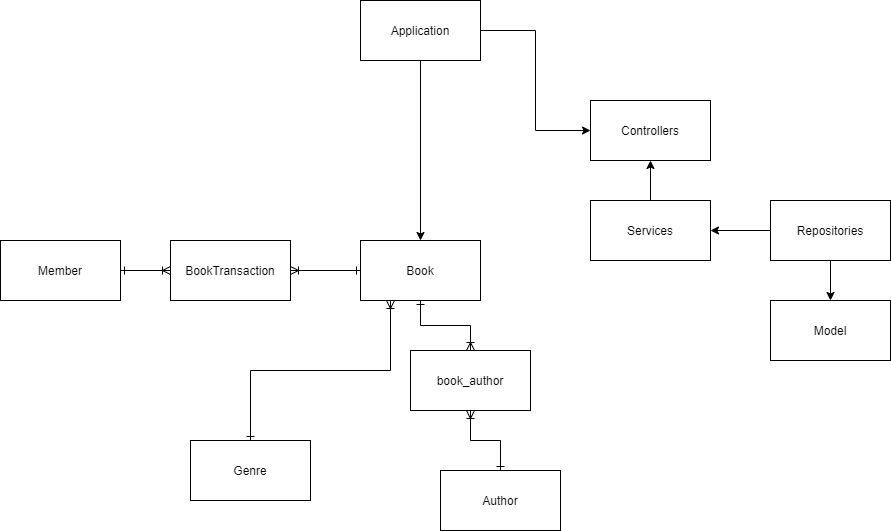

The diagram above was exported from draw.io. Its source (the exported page's mxGraphModel, read from the mxfile embedded in the PNG):
<mxGraphModel dx="1865" dy="531" grid="1" gridSize="10" guides="1" tooltips="1" connect="1" arrows="1" fold="1" page="1" pageScale="1" pageWidth="827" pageHeight="1169" math="0" shadow="0">
  <root>
    <mxCell id="0" />
    <mxCell id="1" parent="0" />
    <mxCell id="TRBdJcC2Qtynt1FyFbEo-1" value="Controllers" style="rounded=0;whiteSpace=wrap;html=1;" vertex="1" parent="1">
      <mxGeometry x="480" y="120" width="120" height="60" as="geometry" />
    </mxCell>
    <mxCell id="TRBdJcC2Qtynt1FyFbEo-7" style="edgeStyle=orthogonalEdgeStyle;rounded=0;orthogonalLoop=1;jettySize=auto;html=1;exitX=0.5;exitY=0;exitDx=0;exitDy=0;entryX=0.5;entryY=1;entryDx=0;entryDy=0;" edge="1" parent="1" source="TRBdJcC2Qtynt1FyFbEo-2" target="TRBdJcC2Qtynt1FyFbEo-1">
      <mxGeometry relative="1" as="geometry" />
    </mxCell>
    <mxCell id="TRBdJcC2Qtynt1FyFbEo-2" value="Services" style="rounded=0;whiteSpace=wrap;html=1;" vertex="1" parent="1">
      <mxGeometry x="480" y="220" width="120" height="60" as="geometry" />
    </mxCell>
    <mxCell id="TRBdJcC2Qtynt1FyFbEo-5" style="edgeStyle=orthogonalEdgeStyle;rounded=0;orthogonalLoop=1;jettySize=auto;html=1;exitX=0.5;exitY=1;exitDx=0;exitDy=0;" edge="1" parent="1" source="TRBdJcC2Qtynt1FyFbEo-3" target="TRBdJcC2Qtynt1FyFbEo-4">
      <mxGeometry relative="1" as="geometry" />
    </mxCell>
    <mxCell id="TRBdJcC2Qtynt1FyFbEo-6" style="edgeStyle=orthogonalEdgeStyle;rounded=0;orthogonalLoop=1;jettySize=auto;html=1;exitX=0;exitY=0.5;exitDx=0;exitDy=0;" edge="1" parent="1" source="TRBdJcC2Qtynt1FyFbEo-3" target="TRBdJcC2Qtynt1FyFbEo-2">
      <mxGeometry relative="1" as="geometry" />
    </mxCell>
    <mxCell id="TRBdJcC2Qtynt1FyFbEo-3" value="Repositories" style="rounded=0;whiteSpace=wrap;html=1;" vertex="1" parent="1">
      <mxGeometry x="660" y="220" width="120" height="60" as="geometry" />
    </mxCell>
    <mxCell id="TRBdJcC2Qtynt1FyFbEo-4" value="Model" style="rounded=0;whiteSpace=wrap;html=1;" vertex="1" parent="1">
      <mxGeometry x="660" y="320" width="120" height="60" as="geometry" />
    </mxCell>
    <mxCell id="TRBdJcC2Qtynt1FyFbEo-9" style="edgeStyle=orthogonalEdgeStyle;rounded=0;orthogonalLoop=1;jettySize=auto;html=1;entryX=0;entryY=0.5;entryDx=0;entryDy=0;" edge="1" parent="1" source="TRBdJcC2Qtynt1FyFbEo-8" target="TRBdJcC2Qtynt1FyFbEo-1">
      <mxGeometry relative="1" as="geometry" />
    </mxCell>
    <mxCell id="TRBdJcC2Qtynt1FyFbEo-20" style="edgeStyle=orthogonalEdgeStyle;rounded=0;orthogonalLoop=1;jettySize=auto;html=1;exitX=0.5;exitY=1;exitDx=0;exitDy=0;" edge="1" parent="1" source="TRBdJcC2Qtynt1FyFbEo-8" target="TRBdJcC2Qtynt1FyFbEo-10">
      <mxGeometry relative="1" as="geometry" />
    </mxCell>
    <mxCell id="TRBdJcC2Qtynt1FyFbEo-8" value="Application" style="rounded=0;whiteSpace=wrap;html=1;" vertex="1" parent="1">
      <mxGeometry x="250" y="20" width="120" height="60" as="geometry" />
    </mxCell>
    <mxCell id="TRBdJcC2Qtynt1FyFbEo-13" value="" style="edgeStyle=orthogonalEdgeStyle;rounded=0;orthogonalLoop=1;jettySize=auto;html=1;exitX=0.25;exitY=1;exitDx=0;exitDy=0;startArrow=ERoneToMany;startFill=0;endArrow=ERone;endFill=0;" edge="1" parent="1" source="TRBdJcC2Qtynt1FyFbEo-10" target="TRBdJcC2Qtynt1FyFbEo-12">
      <mxGeometry relative="1" as="geometry" />
    </mxCell>
    <mxCell id="TRBdJcC2Qtynt1FyFbEo-21" style="edgeStyle=orthogonalEdgeStyle;rounded=0;orthogonalLoop=1;jettySize=auto;html=1;exitX=0;exitY=0.5;exitDx=0;exitDy=0;entryX=1;entryY=0.5;entryDx=0;entryDy=0;startArrow=ERone;startFill=0;endArrow=ERoneToMany;endFill=0;" edge="1" parent="1" source="TRBdJcC2Qtynt1FyFbEo-10" target="TRBdJcC2Qtynt1FyFbEo-18">
      <mxGeometry relative="1" as="geometry" />
    </mxCell>
    <mxCell id="TRBdJcC2Qtynt1FyFbEo-25" style="edgeStyle=orthogonalEdgeStyle;rounded=0;orthogonalLoop=1;jettySize=auto;html=1;exitX=0.5;exitY=1;exitDx=0;exitDy=0;startArrow=ERone;startFill=0;endArrow=ERoneToMany;endFill=0;" edge="1" parent="1" source="TRBdJcC2Qtynt1FyFbEo-10" target="TRBdJcC2Qtynt1FyFbEo-23">
      <mxGeometry relative="1" as="geometry" />
    </mxCell>
    <mxCell id="TRBdJcC2Qtynt1FyFbEo-10" value="Book" style="rounded=0;whiteSpace=wrap;html=1;" vertex="1" parent="1">
      <mxGeometry x="250" y="260" width="120" height="60" as="geometry" />
    </mxCell>
    <mxCell id="TRBdJcC2Qtynt1FyFbEo-16" value="Member" style="rounded=0;whiteSpace=wrap;html=1;" vertex="1" parent="1">
      <mxGeometry x="-110" y="260" width="120" height="60" as="geometry" />
    </mxCell>
    <mxCell id="TRBdJcC2Qtynt1FyFbEo-22" style="edgeStyle=orthogonalEdgeStyle;rounded=0;orthogonalLoop=1;jettySize=auto;html=1;exitX=0;exitY=0.5;exitDx=0;exitDy=0;entryX=1;entryY=0.5;entryDx=0;entryDy=0;startArrow=ERoneToMany;startFill=0;endArrow=ERone;endFill=0;" edge="1" parent="1" source="TRBdJcC2Qtynt1FyFbEo-18" target="TRBdJcC2Qtynt1FyFbEo-16">
      <mxGeometry relative="1" as="geometry" />
    </mxCell>
    <mxCell id="TRBdJcC2Qtynt1FyFbEo-18" value="BookTransaction" style="rounded=0;whiteSpace=wrap;html=1;" vertex="1" parent="1">
      <mxGeometry x="60" y="260" width="120" height="60" as="geometry" />
    </mxCell>
    <mxCell id="TRBdJcC2Qtynt1FyFbEo-24" value="" style="edgeStyle=orthogonalEdgeStyle;rounded=0;orthogonalLoop=1;jettySize=auto;html=1;startArrow=ERone;startFill=0;endArrow=ERoneToMany;endFill=0;" edge="1" parent="1" source="TRBdJcC2Qtynt1FyFbEo-14" target="TRBdJcC2Qtynt1FyFbEo-23">
      <mxGeometry relative="1" as="geometry" />
    </mxCell>
    <mxCell id="TRBdJcC2Qtynt1FyFbEo-14" value="Author" style="rounded=0;whiteSpace=wrap;html=1;" vertex="1" parent="1">
      <mxGeometry x="330" y="490" width="120" height="60" as="geometry" />
    </mxCell>
    <mxCell id="TRBdJcC2Qtynt1FyFbEo-23" value="book_author" style="rounded=0;whiteSpace=wrap;html=1;" vertex="1" parent="1">
      <mxGeometry x="300" y="370" width="120" height="60" as="geometry" />
    </mxCell>
    <mxCell id="TRBdJcC2Qtynt1FyFbEo-12" value="Genre" style="rounded=0;whiteSpace=wrap;html=1;" vertex="1" parent="1">
      <mxGeometry x="80" y="460" width="120" height="60" as="geometry" />
    </mxCell>
  </root>
</mxGraphModel>